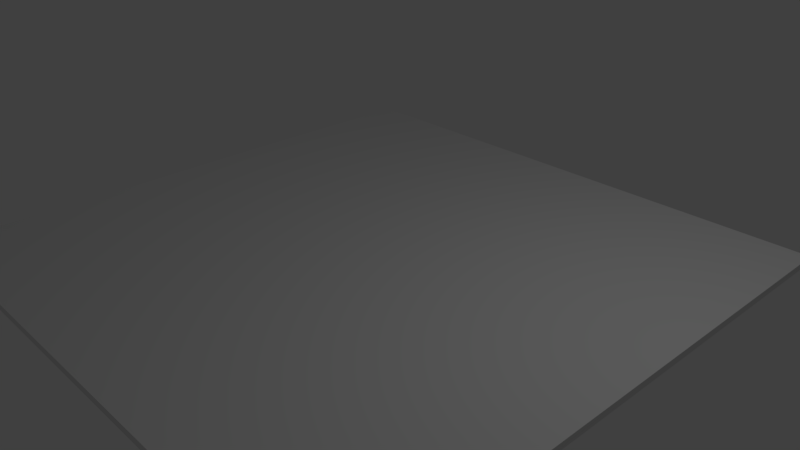 # Source: plate3.blend  (saved by Blender 2.78.0; exported with 4.5.12 LTS)
import bpy
from mathutils import Matrix  # noqa: F401  (used for matrix-valued properties, if any)

bpy.ops.wm.read_factory_settings(use_empty=True)
scene = bpy.context.scene
scene.name = 'Scene'

# ---- collections
col_collection_1 = bpy.data.collections.new('Collection 1'); scene.collection.children.link(col_collection_1)

# ---- materials (node trees are filled in below, after node groups)
mat_material_001 = bpy.data.materials.new('Material.001')
mat_material_001.alpha_threshold = 0.0
mat_material_001.use_transparent_shadow = False
mat_material_001.preview_render_type = 'CUBE'
mat_material_001.roughness = 0.5
mat_material_001.line_color = (0.0, 0.0, 0.0, 1.0)

# ---- material node trees

# ---- world
world_world = bpy.data.worlds.new('World'); scene.world = world_world
world_world.color = (0.05088, 0.05088, 0.05088)
world_world.use_sun_shadow = False
world_world.sun_shadow_jitter_overblur = 0.0
world_world.cycles.sampling_method = 'MANUAL'

# ---- cameras
cam_camera = bpy.data.cameras.new('Camera')
cam_camera.clip_end = 100.0
cam_camera.lens = 35.0
cam_camera.sensor_width = 32.0
cam_camera.sensor_height = 18.0
cam_camera.ortho_scale = 7.314
cam_camera.dof.focus_distance = 0.0
cam_camera.dof.aperture_fstop = 128.0

# ---- lights
light_lamp = bpy.data.lights.new('Lamp', 'POINT')
light_lamp.transmission_factor = 0.0
light_lamp.cutoff_distance = 30.0
light_lamp.energy = 100.0
light_lamp.shadow_buffer_clip_start = 1.001
light_lamp.shadow_soft_size = 0.1
light_lamp.shadow_maximum_resolution = 0.006
light_lamp.use_absolute_resolution = True

# ---- meshes
me_cube = bpy.data.meshes.new('Cube')
me_cube.from_pydata([(1.0, 1.0, -1.0), (1.0, -1.0, -1.0), (-1.0, -1.0, -1.0), (-1.0, 1.0, -1.0), (1.0, 1.0, 1.0), (1.0, -1.0, 1.0), (-1.0, -1.0, 1.0), (-1.0, 1.0, 1.0)], [], [(0, 1, 2, 3), (4, 7, 6, 5), (0, 4, 5, 1), (1, 5, 6, 2), (2, 6, 7, 3), (4, 0, 3, 7)])
_uv = me_cube.uv_layers.new(name='UVMap')
_uv.uv.foreach_set('vector', [0.0, 0.0, 1.0, 0.0, 1.0, 1.0, 0.0, 1.0, 0.0, 0.0, 1.0, 0.0, 1.0, 1.0, 0.0, 1.0, 0.0, 0.0, 1.0, 0.0, 1.0, 1.0, 0.0, 1.0, 0.0, 0.0, 1.0, 0.0, 1.0, 1.0, 0.0, 1.0, 0.0, 0.0, 1.0, 0.0, 1.0, 1.0, 0.0, 1.0, 0.0, 0.0, 1.0, 0.0, 1.0, 1.0, 0.0, 1.0])
me_cube.materials.append(mat_material_001)
me_cube.use_remesh_preserve_volume = False
me_cube.use_remesh_preserve_attributes = False
me_cube.use_mirror_vertex_groups = False
me_cube.update()

# ---- objects
ob_cube = bpy.data.objects.new('Cube', me_cube)
ob_lamp = bpy.data.objects.new('Lamp', light_lamp)
ob_camera = bpy.data.objects.new('Camera', cam_camera)

# ---- transforms, parenting, visibility, modifiers, constraints
ob_cube.location = (0.0, 0.0, 0.0)
ob_cube.scale = (3.959, 3.959, 0.04706)
ob_cube.lock_rotations_4d = False
ob_cube.empty_display_type = 'ARROWS'
ob_cube.lineart.crease_threshold = 0.0
ob_lamp.location = (4.076, 1.005, 5.904)
ob_lamp.rotation_euler = (0.6503, 0.05522, 1.866)
ob_lamp.lock_rotations_4d = False
ob_lamp.empty_display_type = 'ARROWS'
ob_lamp.color = (0.0, 0.0, 0.0, 0.0)
ob_lamp.lineart.crease_threshold = 0.0
ob_camera.location = (7.481, -6.508, 5.344)
ob_camera.rotation_euler = (1.109, 0.0, 0.8149)
ob_camera.lock_rotations_4d = False
ob_camera.empty_display_type = 'ARROWS'
ob_camera.color = (0.0, 0.0, 0.0, 0.0)
ob_camera.display_type = 'WIRE'
ob_camera.lineart.crease_threshold = 0.0

# ---- collection membership
col_collection_1.objects.link(ob_cube)
col_collection_1.objects.link(ob_lamp)
col_collection_1.objects.link(ob_camera)

# ---- scene / render settings (as saved in the file)
scene.camera = ob_camera
scene.frame_start = 1; scene.frame_end = 250; scene.frame_set(1)
scene.render.engine = 'BLENDER_EEVEE_NEXT'
scene.render.resolution_percentage = 50
scene.render.dither_intensity = 0.0
scene.cycles.use_denoising = False
scene.cycles.samples = 128
scene.cycles.sampling_pattern = 'TABULATED_SOBOL'
scene.cycles.light_sampling_threshold = 0.0
scene.cycles.use_adaptive_sampling = False
scene.cycles.use_light_tree = False
scene.cycles.blur_glossy = 0.0
scene.cycles.sample_clamp_indirect = 0.0
scene.view_settings.view_transform = 'Standard'
bpy.context.view_layer.update()
